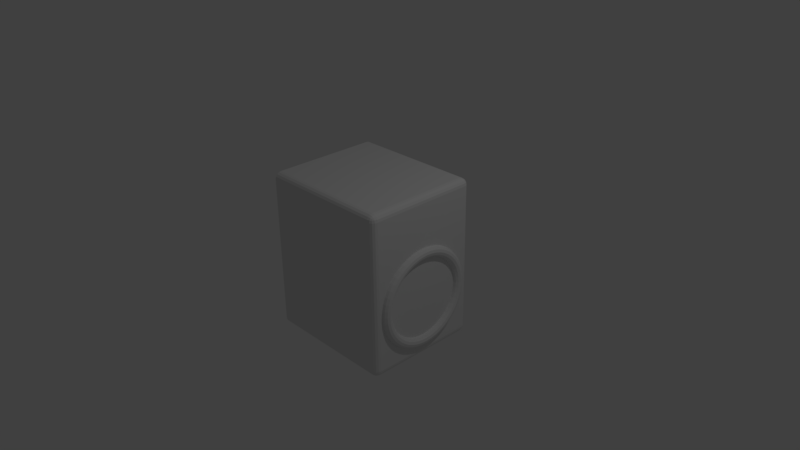 # Source: Speaker.blend  (saved by Blender 2.77.0; exported with 4.5.12 LTS)
import bpy
from mathutils import Matrix  # noqa: F401  (used for matrix-valued properties, if any)

bpy.ops.wm.read_factory_settings(use_empty=True)
scene = bpy.context.scene
scene.name = 'Scene'

# ---- collections
col_collection_1 = bpy.data.collections.new('Collection 1'); scene.collection.children.link(col_collection_1)

# ---- materials (node trees are filled in below, after node groups)
mat_material = bpy.data.materials.new('Material')
mat_material.alpha_threshold = 0.0
mat_material.use_transparent_shadow = False
mat_material.roughness = 0.5
mat_material.line_color = (0.0, 0.0, 0.0, 1.0)

# ---- material node trees

# ---- world
world_world = bpy.data.worlds.new('World'); scene.world = world_world
world_world.color = (0.05088, 0.05088, 0.05088)
world_world.use_sun_shadow = False
world_world.sun_shadow_jitter_overblur = 0.0
world_world.cycles.sampling_method = 'MANUAL'

# ---- cameras
cam_camera = bpy.data.cameras.new('Camera')
cam_camera.clip_end = 100.0
cam_camera.lens = 35.0
cam_camera.sensor_width = 32.0
cam_camera.sensor_height = 18.0
cam_camera.ortho_scale = 7.314
cam_camera.dof.focus_distance = 0.0
cam_camera.dof.aperture_fstop = 128.0

# ---- lights
light_lamp = bpy.data.lights.new('Lamp', 'POINT')
light_lamp.transmission_factor = 0.0
light_lamp.cutoff_distance = 30.0
light_lamp.energy = 100.0
light_lamp.shadow_buffer_clip_start = 1.001
light_lamp.shadow_soft_size = 0.1
light_lamp.shadow_maximum_resolution = 0.006
light_lamp.use_absolute_resolution = True

# ---- meshes
me_cube = bpy.data.meshes.new('Cube')
me_cube.from_pydata([(0.8577, 0.0, 0.481), (0.8777, 0.0, 0.4864), (0.8923, 0.0, 0.501), (0.8977, 0.0, 0.521), (0.8923, 0.0, 0.541), (0.8777, 0.0, 0.5557), (0.8577, 0.0, 0.561), (0.8377, 0.0, 0.5557), (0.823, 0.0, 0.541), (0.8177, 0.0, 0.521), (0.823, 0.0, 0.501), (0.8377, 0.0, 0.4864), (0.8577, 0.03002, 0.483), (0.8777, 0.02932, 0.4883), (0.8923, 0.02741, 0.5028), (0.8977, 0.0248, 0.5227), (0.8923, 0.02219, 0.5425), (0.8777, 0.02028, 0.557), (0.8577, 0.01958, 0.5623), (0.8377, 0.02028, 0.557), (0.823, 0.02219, 0.5425), (0.8177, 0.0248, 0.5227), (0.823, 0.02741, 0.5028), (0.8377, 0.02932, 0.4883), (0.8577, 0.05953, 0.4889), (0.8777, 0.05814, 0.4941), (0.8923, 0.05435, 0.5082), (0.8977, 0.04918, 0.5275), (0.8923, 0.044, 0.5468), (0.8777, 0.04021, 0.561), (0.8577, 0.03882, 0.5662), (0.8377, 0.04021, 0.561), (0.823, 0.044, 0.5468), (0.8177, 0.04918, 0.5275), (0.823, 0.05435, 0.5082), (0.8377, 0.05814, 0.4941), (0.8577, 0.08802, 0.4986), (0.8777, 0.08597, 0.5035), (0.8923, 0.08036, 0.517), (0.8977, 0.07271, 0.5355), (0.8923, 0.06506, 0.554), (0.8777, 0.05945, 0.5675), (0.8577, 0.0574, 0.5725), (0.8377, 0.05945, 0.5675), (0.823, 0.06506, 0.554), (0.8177, 0.07271, 0.5355), (0.823, 0.08036, 0.517), (0.8377, 0.08597, 0.5035), (0.8577, 0.115, 0.5119), (0.8777, 0.1123, 0.5165), (0.8923, 0.105, 0.5292), (0.8977, 0.095, 0.5465), (0.8923, 0.085, 0.5638), (0.8777, 0.07768, 0.5765), (0.8577, 0.075, 0.5811), (0.8377, 0.07768, 0.5765), (0.823, 0.085, 0.5638), (0.8177, 0.095, 0.5465), (0.823, 0.105, 0.5292), (0.8377, 0.1123, 0.5165), (0.8577, 0.14, 0.5286), (0.8777, 0.1368, 0.5328), (0.8923, 0.1278, 0.5444), (0.8977, 0.1157, 0.5603), (0.8923, 0.1035, 0.5762), (0.8777, 0.09458, 0.5878), (0.8577, 0.09131, 0.592), (0.8377, 0.09458, 0.5878), (0.823, 0.1035, 0.5762), (0.8177, 0.1157, 0.5603), (0.823, 0.1278, 0.5444), (0.8377, 0.1368, 0.5328), (0.8577, 0.1626, 0.5484), (0.8777, 0.1588, 0.5522), (0.8923, 0.1485, 0.5626), (0.8977, 0.1344, 0.5767), (0.8923, 0.1202, 0.5908), (0.8777, 0.1099, 0.6012), (0.8577, 0.1061, 0.605), (0.8377, 0.1099, 0.6012), (0.823, 0.1202, 0.5908), (0.8177, 0.1344, 0.5767), (0.823, 0.1485, 0.5626), (0.8377, 0.1588, 0.5522), (0.8577, 0.1825, 0.571), (0.8777, 0.1782, 0.5743), (0.8923, 0.1666, 0.5832), (0.8977, 0.1507, 0.5954), (0.8923, 0.1349, 0.6076), (0.8777, 0.1233, 0.6165), (0.8577, 0.119, 0.6197), (0.8377, 0.1233, 0.6165), (0.823, 0.1349, 0.6076), (0.8177, 0.1507, 0.5954), (0.823, 0.1666, 0.5832), (0.8377, 0.1782, 0.5743), (0.8577, 0.1992, 0.596), (0.8777, 0.1945, 0.5987), (0.8923, 0.1819, 0.606), (0.8977, 0.1645, 0.616), (0.8923, 0.1472, 0.626), (0.8777, 0.1345, 0.6334), (0.8577, 0.1299, 0.636), (0.8377, 0.1345, 0.6334), (0.823, 0.1472, 0.626), (0.8177, 0.1645, 0.616), (0.823, 0.1819, 0.606), (0.8377, 0.1945, 0.5987), (0.8577, 0.2125, 0.623), (0.8777, 0.2075, 0.6251), (0.8923, 0.194, 0.6307), (0.8977, 0.1755, 0.6383), (0.8923, 0.1571, 0.646), (0.8777, 0.1435, 0.6516), (0.8577, 0.1386, 0.6536), (0.8377, 0.1435, 0.6516), (0.823, 0.1571, 0.646), (0.8177, 0.1755, 0.6383), (0.823, 0.194, 0.6307), (0.8377, 0.2075, 0.6251), (0.8577, 0.2222, 0.6515), (0.8777, 0.217, 0.6529), (0.8923, 0.2028, 0.6567), (0.8977, 0.1835, 0.6619), (0.8923, 0.1642, 0.667), (0.8777, 0.1501, 0.6708), (0.8577, 0.1449, 0.6722), (0.8377, 0.1501, 0.6708), (0.823, 0.1642, 0.667), (0.8177, 0.1835, 0.6619), (0.823, 0.2028, 0.6567), (0.8377, 0.217, 0.6529), (0.8577, 0.228, 0.681), (0.8777, 0.2227, 0.6817), (0.8923, 0.2082, 0.6836), (0.8977, 0.1884, 0.6862), (0.8923, 0.1685, 0.6889), (0.8777, 0.154, 0.6908), (0.8577, 0.1487, 0.6915), (0.8377, 0.154, 0.6908), (0.823, 0.1685, 0.6889), (0.8177, 0.1884, 0.6862), (0.823, 0.2082, 0.6836), (0.8377, 0.2227, 0.6817), (0.8577, 0.23, 0.711), (0.8777, 0.2246, 0.711), (0.8923, 0.21, 0.711), (0.8977, 0.19, 0.711), (0.8923, 0.17, 0.711), (0.8777, 0.1554, 0.711), (0.8577, 0.15, 0.711), (0.8377, 0.1554, 0.711), (0.823, 0.17, 0.711), (0.8177, 0.19, 0.711), (0.823, 0.21, 0.711), (0.8377, 0.2246, 0.711), (0.8577, 0.228, 0.7411), (0.8777, 0.2227, 0.7404), (0.8923, 0.2082, 0.7385), (0.8977, 0.1884, 0.7358), (0.8923, 0.1685, 0.7332), (0.8777, 0.154, 0.7313), (0.8577, 0.1487, 0.7306), (0.8377, 0.154, 0.7313), (0.823, 0.1685, 0.7332), (0.8177, 0.1884, 0.7358), (0.823, 0.2082, 0.7385), (0.8377, 0.2227, 0.7404), (0.8577, 0.2222, 0.7706), (0.8777, 0.217, 0.7692), (0.8923, 0.2028, 0.7654), (0.8977, 0.1835, 0.7602), (0.8923, 0.1642, 0.755), (0.8777, 0.1501, 0.7513), (0.8577, 0.1449, 0.7499), (0.8377, 0.1501, 0.7513), (0.823, 0.1642, 0.755), (0.8177, 0.1835, 0.7602), (0.823, 0.2028, 0.7654), (0.8377, 0.217, 0.7692), (0.8577, 0.2125, 0.7991), (0.8777, 0.2075, 0.797), (0.8923, 0.194, 0.7914), (0.8977, 0.1755, 0.7838), (0.8923, 0.1571, 0.7761), (0.8777, 0.1435, 0.7705), (0.8577, 0.1386, 0.7684), (0.8377, 0.1435, 0.7705), (0.823, 0.1571, 0.7761), (0.8177, 0.1755, 0.7838), (0.823, 0.194, 0.7914), (0.8377, 0.2075, 0.797), (0.8577, 0.1992, 0.826), (0.8777, 0.1945, 0.8234), (0.8923, 0.1819, 0.816), (0.8977, 0.1645, 0.806), (0.8923, 0.1472, 0.796), (0.8777, 0.1345, 0.7887), (0.8577, 0.1299, 0.786), (0.8377, 0.1345, 0.7887), (0.823, 0.1472, 0.796), (0.8177, 0.1645, 0.806), (0.823, 0.1819, 0.816), (0.8377, 0.1945, 0.8234), (0.8577, 0.1825, 0.8511), (0.8777, 0.1782, 0.8478), (0.8923, 0.1666, 0.8389), (0.8977, 0.1507, 0.8267), (0.8923, 0.1349, 0.8145), (0.8777, 0.1233, 0.8056), (0.8577, 0.119, 0.8024), (0.8377, 0.1233, 0.8056), (0.823, 0.1349, 0.8145), (0.8177, 0.1507, 0.8267), (0.823, 0.1666, 0.8389), (0.8377, 0.1782, 0.8478), (0.8577, 0.1626, 0.8737), (0.8777, 0.1588, 0.8699), (0.8923, 0.1485, 0.8595), (0.8977, 0.1344, 0.8454), (0.8923, 0.1202, 0.8313), (0.8777, 0.1099, 0.8209), (0.8577, 0.1061, 0.8171), (0.8377, 0.1099, 0.8209), (0.823, 0.1202, 0.8313), (0.8177, 0.1344, 0.8454), (0.823, 0.1485, 0.8595), (0.8377, 0.1588, 0.8699), (0.8577, 0.14, 0.8935), (0.8777, 0.1368, 0.8893), (0.8923, 0.1278, 0.8776), (0.8977, 0.1157, 0.8618), (0.8923, 0.1035, 0.8459), (0.8777, 0.09458, 0.8343), (0.8577, 0.09131, 0.83), (0.8377, 0.09458, 0.8343), (0.823, 0.1035, 0.8459), (0.8177, 0.1157, 0.8618), (0.823, 0.1278, 0.8776), (0.8377, 0.1368, 0.8893), (0.8577, 0.115, 0.9102), (0.8777, 0.1123, 0.9056), (0.8923, 0.105, 0.8929), (0.8977, 0.095, 0.8756), (0.8923, 0.085, 0.8583), (0.8777, 0.07768, 0.8456), (0.8577, 0.075, 0.8409), (0.8377, 0.07768, 0.8456), (0.823, 0.085, 0.8583), (0.8177, 0.095, 0.8756), (0.823, 0.105, 0.8929), (0.8377, 0.1123, 0.9056), (0.8577, 0.08802, 0.9235), (0.8777, 0.08597, 0.9186), (0.8923, 0.08036, 0.9051), (0.8977, 0.07271, 0.8866), (0.8923, 0.06506, 0.8681), (0.8777, 0.05945, 0.8546), (0.8577, 0.0574, 0.8496), (0.8377, 0.05945, 0.8546), (0.823, 0.06506, 0.8681), (0.8177, 0.07271, 0.8866), (0.823, 0.08036, 0.9051), (0.8377, 0.08597, 0.9186), (0.8577, 0.05953, 0.9332), (0.8777, 0.05814, 0.928), (0.8923, 0.05435, 0.9139), (0.8977, 0.04918, 0.8946), (0.8923, 0.044, 0.8753), (0.8777, 0.04021, 0.8611), (0.8577, 0.03882, 0.8559), (0.8377, 0.04021, 0.8611), (0.823, 0.044, 0.8753), (0.8177, 0.04918, 0.8946), (0.823, 0.05435, 0.9139), (0.8377, 0.05814, 0.928), (0.8577, 0.03002, 0.9391), (0.8777, 0.02932, 0.9338), (0.8923, 0.02741, 0.9192), (0.8977, 0.0248, 0.8994), (0.8923, 0.02219, 0.8796), (0.8777, 0.02028, 0.8651), (0.8577, 0.01958, 0.8598), (0.8377, 0.02028, 0.8651), (0.823, 0.02219, 0.8796), (0.8177, 0.0248, 0.8994), (0.823, 0.02741, 0.9192), (0.8377, 0.02932, 0.9338), (0.8577, 2.011e-08, 0.941), (0.8777, 1.964e-08, 0.9357), (0.8923, 1.836e-08, 0.921), (0.8977, 1.661e-08, 0.901), (0.8923, 1.486e-08, 0.881), (0.8777, 1.358e-08, 0.8664), (0.8577, 1.311e-08, 0.861), (0.8377, 1.358e-08, 0.8664), (0.823, 1.486e-08, 0.881), (0.8177, 1.661e-08, 0.901), (0.823, 1.836e-08, 0.921), (0.8377, 1.964e-08, 0.9357), (0.8577, -0.03002, 0.9391), (0.8777, -0.02932, 0.9338), (0.8923, -0.02741, 0.9192), (0.8977, -0.0248, 0.8994), (0.8923, -0.02219, 0.8796), (0.8777, -0.02028, 0.8651), (0.8577, -0.01958, 0.8598), (0.8377, -0.02028, 0.8651), (0.823, -0.02219, 0.8796), (0.8177, -0.0248, 0.8994), (0.823, -0.02741, 0.9192), (0.8377, -0.02932, 0.9338), (0.8577, -0.05953, 0.9332), (0.8777, -0.05814, 0.928), (0.8923, -0.05435, 0.9139), (0.8977, -0.04918, 0.8946), (0.8923, -0.044, 0.8753), (0.8777, -0.04021, 0.8611), (0.8577, -0.03882, 0.8559), (0.8377, -0.04021, 0.8611), (0.823, -0.044, 0.8753), (0.8177, -0.04918, 0.8946), (0.823, -0.05435, 0.9139), (0.8377, -0.05814, 0.928), (0.8577, -0.08802, 0.9235), (0.8777, -0.08597, 0.9186), (0.8923, -0.08036, 0.9051), (0.8977, -0.07271, 0.8866), (0.8923, -0.06506, 0.8681), (0.8777, -0.05945, 0.8546), (0.8577, -0.0574, 0.8496), (0.8377, -0.05945, 0.8546), (0.823, -0.06506, 0.8681), (0.8177, -0.07271, 0.8866), (0.823, -0.08036, 0.9051), (0.8377, -0.08597, 0.9186), (0.8577, -0.115, 0.9102), (0.8777, -0.1123, 0.9056), (0.8923, -0.105, 0.8929), (0.8977, -0.095, 0.8756), (0.8923, -0.085, 0.8583), (0.8777, -0.07768, 0.8456), (0.8577, -0.075, 0.8409), (0.8377, -0.07768, 0.8456), (0.823, -0.085, 0.8583), (0.8177, -0.095, 0.8756), (0.823, -0.105, 0.8929), (0.8377, -0.1123, 0.9056), (0.8577, -0.14, 0.8935), (0.8777, -0.1368, 0.8893), (0.8923, -0.1278, 0.8776), (0.8977, -0.1157, 0.8618), (0.8923, -0.1035, 0.8459), (0.8777, -0.09458, 0.8343), (0.8577, -0.09131, 0.83), (0.8377, -0.09458, 0.8343), (0.823, -0.1035, 0.8459), (0.8177, -0.1157, 0.8618), (0.823, -0.1278, 0.8776), (0.8377, -0.1368, 0.8893), (0.8577, -0.1626, 0.8737), (0.8777, -0.1588, 0.8699), (0.8923, -0.1485, 0.8595), (0.8977, -0.1344, 0.8454), (0.8923, -0.1202, 0.8313), (0.8777, -0.1099, 0.8209), (0.8577, -0.1061, 0.8171), (0.8377, -0.1099, 0.8209), (0.823, -0.1202, 0.8313), (0.8177, -0.1344, 0.8454), (0.823, -0.1485, 0.8595), (0.8377, -0.1588, 0.8699), (0.8577, -0.1825, 0.8511), (0.8777, -0.1782, 0.8478), (0.8923, -0.1666, 0.8389), (0.8977, -0.1507, 0.8267), (0.8923, -0.1349, 0.8145), (0.8777, -0.1233, 0.8056), (0.8577, -0.119, 0.8024), (0.8377, -0.1233, 0.8056), (0.823, -0.1349, 0.8145), (0.8177, -0.1507, 0.8267), (0.823, -0.1666, 0.8389), (0.8377, -0.1782, 0.8478), (0.8577, -0.1992, 0.826), (0.8777, -0.1945, 0.8234), (0.8923, -0.1819, 0.816), (0.8977, -0.1645, 0.806), (0.8923, -0.1472, 0.796), (0.8777, -0.1345, 0.7887), (0.8577, -0.1299, 0.786), (0.8377, -0.1345, 0.7887), (0.823, -0.1472, 0.796), (0.8177, -0.1645, 0.806), (0.823, -0.1819, 0.816), (0.8377, -0.1945, 0.8234), (0.8577, -0.2125, 0.7991), (0.8777, -0.2075, 0.797), (0.8923, -0.194, 0.7914), (0.8977, -0.1755, 0.7838), (0.8923, -0.1571, 0.7761), (0.8777, -0.1435, 0.7705), (0.8577, -0.1386, 0.7684), (0.8377, -0.1435, 0.7705), (0.823, -0.1571, 0.7761), (0.8177, -0.1755, 0.7838), (0.823, -0.194, 0.7914), (0.8377, -0.2075, 0.797), (0.8577, -0.2222, 0.7706), (0.8777, -0.217, 0.7692), (0.8923, -0.2028, 0.7654), (0.8977, -0.1835, 0.7602), (0.8923, -0.1642, 0.755), (0.8777, -0.1501, 0.7513), (0.8577, -0.1449, 0.7499), (0.8377, -0.1501, 0.7513), (0.823, -0.1642, 0.755), (0.8177, -0.1835, 0.7602), (0.823, -0.2028, 0.7654), (0.8377, -0.217, 0.7692), (0.8577, -0.228, 0.7411), (0.8777, -0.2227, 0.7404), (0.8923, -0.2082, 0.7385), (0.8977, -0.1884, 0.7358), (0.8923, -0.1685, 0.7332), (0.8777, -0.154, 0.7313), (0.8577, -0.1487, 0.7306), (0.8377, -0.154, 0.7313), (0.823, -0.1685, 0.7332), (0.8177, -0.1884, 0.7358), (0.823, -0.2082, 0.7385), (0.8377, -0.2227, 0.7404), (0.8577, -0.23, 0.711), (0.8777, -0.2246, 0.711), (0.8923, -0.21, 0.711), (0.8977, -0.19, 0.711), (0.8923, -0.17, 0.711), (0.8777, -0.1554, 0.711), (0.8577, -0.15, 0.711), (0.8377, -0.1554, 0.711), (0.823, -0.17, 0.711), (0.8177, -0.19, 0.711), (0.823, -0.21, 0.711), (0.8377, -0.2246, 0.711), (0.8577, -0.228, 0.681), (0.8777, -0.2227, 0.6817), (0.8923, -0.2082, 0.6836), (0.8977, -0.1884, 0.6862), (0.8923, -0.1685, 0.6889), (0.8777, -0.154, 0.6908), (0.8577, -0.1487, 0.6915), (0.8377, -0.154, 0.6908), (0.823, -0.1685, 0.6889), (0.8177, -0.1884, 0.6862), (0.823, -0.2082, 0.6836), (0.8377, -0.2227, 0.6817), (0.8577, -0.2222, 0.6515), (0.8777, -0.217, 0.6529), (0.8923, -0.2028, 0.6567), (0.8977, -0.1835, 0.6619), (0.8923, -0.1642, 0.667), (0.8777, -0.1501, 0.6708), (0.8577, -0.1449, 0.6722), (0.8377, -0.1501, 0.6708), (0.823, -0.1642, 0.667), (0.8177, -0.1835, 0.6619), (0.823, -0.2028, 0.6567), (0.8377, -0.217, 0.6529), (0.8577, -0.2125, 0.623), (0.8777, -0.2075, 0.6251), (0.8923, -0.194, 0.6307), (0.8977, -0.1755, 0.6383), (0.8923, -0.1571, 0.646), (0.8777, -0.1435, 0.6516), (0.8577, -0.1386, 0.6536), (0.8377, -0.1435, 0.6516), (0.823, -0.1571, 0.646), (0.8177, -0.1755, 0.6383), (0.823, -0.194, 0.6307), (0.8377, -0.2075, 0.6251), (0.8577, -0.1992, 0.596), (0.8777, -0.1945, 0.5987), (0.8923, -0.1819, 0.606), (0.8977, -0.1645, 0.616), (0.8923, -0.1472, 0.626), (0.8777, -0.1345, 0.6334), (0.8577, -0.1299, 0.636), (0.8377, -0.1345, 0.6334), (0.823, -0.1472, 0.626), (0.8177, -0.1645, 0.616), (0.823, -0.1819, 0.606), (0.8377, -0.1945, 0.5987), (0.8577, -0.1825, 0.571), (0.8777, -0.1782, 0.5743), (0.8923, -0.1666, 0.5832), (0.8977, -0.1507, 0.5954), (0.8923, -0.1349, 0.6076), (0.8777, -0.1233, 0.6165), (0.8577, -0.119, 0.6197), (0.8377, -0.1233, 0.6165), (0.823, -0.1349, 0.6076), (0.8177, -0.1507, 0.5954), (0.823, -0.1666, 0.5832), (0.8377, -0.1782, 0.5743), (0.8577, -0.1626, 0.5484), (0.8777, -0.1588, 0.5522), (0.8923, -0.1485, 0.5626), (0.8977, -0.1344, 0.5767), (0.8923, -0.1202, 0.5908), (0.8777, -0.1099, 0.6012), (0.8577, -0.1061, 0.605), (0.8377, -0.1099, 0.6012), (0.823, -0.1202, 0.5908), (0.8177, -0.1344, 0.5767), (0.823, -0.1485, 0.5626), (0.8377, -0.1588, 0.5522), (0.8577, -0.14, 0.5286), (0.8777, -0.1368, 0.5328), (0.8923, -0.1278, 0.5444), (0.8977, -0.1157, 0.5603), (0.8923, -0.1035, 0.5762), (0.8777, -0.09458, 0.5878), (0.8577, -0.09131, 0.592), (0.8377, -0.09458, 0.5878), (0.823, -0.1035, 0.5762), (0.8177, -0.1157, 0.5603), (0.823, -0.1278, 0.5444), (0.8377, -0.1368, 0.5328), (0.8577, -0.115, 0.5119), (0.8777, -0.1123, 0.5165), (0.8923, -0.105, 0.5292), (0.8977, -0.095, 0.5465), (0.8923, -0.085, 0.5638), (0.8777, -0.07768, 0.5765), (0.8577, -0.075, 0.5811), (0.8377, -0.07768, 0.5765), (0.823, -0.085, 0.5638), (0.8177, -0.095, 0.5465), (0.823, -0.105, 0.5292), (0.8377, -0.1123, 0.5165), (0.8577, -0.08802, 0.4986), (0.8777, -0.08597, 0.5035), (0.8923, -0.08036, 0.517), (0.8977, -0.07271, 0.5355), (0.8923, -0.06506, 0.554), (0.8777, -0.05945, 0.5675), (0.8577, -0.0574, 0.5725), (0.8377, -0.05945, 0.5675), (0.823, -0.06506, 0.554), (0.8177, -0.07271, 0.5355), (0.823, -0.08036, 0.517), (0.8377, -0.08597, 0.5035), (0.8577, -0.05953, 0.4889), (0.8777, -0.05814, 0.4941), (0.8923, -0.05435, 0.5082), (0.8977, -0.04918, 0.5275), (0.8923, -0.044, 0.5468), (0.8777, -0.04021, 0.561), (0.8577, -0.03882, 0.5662), (0.8377, -0.04021, 0.561), (0.823, -0.044, 0.5468), (0.8177, -0.04918, 0.5275), (0.823, -0.05435, 0.5082), (0.8377, -0.05814, 0.4941), (0.8577, -0.03002, 0.483), (0.8777, -0.02932, 0.4883), (0.8923, -0.02741, 0.5028), (0.8977, -0.0248, 0.5227), (0.8923, -0.02219, 0.5425), (0.8777, -0.02028, 0.557), (0.8577, -0.01958, 0.5623), (0.8377, -0.02028, 0.557), (0.823, -0.02219, 0.5425), (0.8177, -0.0248, 0.5227), (0.823, -0.02741, 0.5028), (0.8377, -0.02932, 0.4883), (0.9, 0.0, -0.9346), (0.935, 0.0, -0.9252), (0.9606, 0.0, -0.8996), (0.97, 0.0, -0.8646), (0.9606, 0.0, -0.8296), (0.935, 0.0, -0.804), (0.9, 0.0, -0.7946), (0.865, 0.0, -0.804), (0.8394, 0.0, -0.8296), (0.83, 0.0, -0.8646), (0.8394, 0.0, -0.8996), (0.865, 0.0, -0.9252), (0.9, 0.08876, -0.9288), (0.935, 0.08753, -0.9195), (0.9606, 0.08419, -0.8941), (0.97, 0.07962, -0.8594), (0.9606, 0.07505, -0.8247), (0.935, 0.07171, -0.7993), (0.9, 0.07048, -0.79), (0.865, 0.07171, -0.7993), (0.8394, 0.07505, -0.8247), (0.83, 0.07962, -0.8594), (0.8394, 0.08419, -0.8941), (0.865, 0.08753, -0.9195), (0.9, 0.176, -0.9114), (0.935, 0.1736, -0.9024), (0.9606, 0.1669, -0.8776), (0.97, 0.1579, -0.8438), (0.9606, 0.1488, -0.81), (0.935, 0.1422, -0.7853), (0.9, 0.1398, -0.7762), (0.865, 0.1422, -0.7853), (0.8394, 0.1488, -0.81), (0.83, 0.1579, -0.8438), (0.8394, 0.1669, -0.8776), (0.865, 0.1736, -0.9024), (0.9, 0.2602, -0.8829), (0.935, 0.2566, -0.8742), (0.9606, 0.2468, -0.8505), (0.97, 0.2334, -0.8182), (0.9606, 0.22, -0.7858), (0.935, 0.2102, -0.7622), (0.9, 0.2066, -0.7535), (0.865, 0.2102, -0.7622), (0.8394, 0.22, -0.7858), (0.83, 0.2334, -0.8182), (0.8394, 0.2468, -0.8505), (0.865, 0.2566, -0.8742), (0.9, 0.34, -0.8435), (0.935, 0.3353, -0.8354), (0.9606, 0.3225, -0.8132), (0.97, 0.305, -0.7829), (0.9606, 0.2875, -0.7526), (0.935, 0.2747, -0.7304), (0.9, 0.27, -0.7223), (0.865, 0.2747, -0.7304), (0.8394, 0.2875, -0.7526), (0.83, 0.305, -0.7829), (0.8394, 0.3225, -0.8132), (0.865, 0.3353, -0.8354), (0.9, 0.414, -0.7941), (0.935, 0.4082, -0.7867), (0.9606, 0.3927, -0.7663), (0.97, 0.3713, -0.7386), (0.9606, 0.35, -0.7108), (0.935, 0.3344, -0.6905), (0.9, 0.3287, -0.683), (0.865, 0.3344, -0.6905), (0.8394, 0.35, -0.7108), (0.83, 0.3713, -0.7386), (0.8394, 0.3927, -0.7663), (0.865, 0.4082, -0.7867), (0.9, 0.4808, -0.7355), (0.935, 0.4742, -0.7288), (0.9606, 0.4561, -0.7107), (0.97, 0.4313, -0.686), (0.9606, 0.4066, -0.6612), (0.935, 0.3885, -0.6431), (0.9, 0.3818, -0.6365), (0.865, 0.3885, -0.6431), (0.8394, 0.4066, -0.6612), (0.83, 0.4313, -0.686), (0.8394, 0.4561, -0.7107), (0.865, 0.4742, -0.7288), (0.9, 0.5395, -0.6686), (0.935, 0.532, -0.6629), (0.9606, 0.5117, -0.6473), (0.97, 0.4839, -0.626), (0.9606, 0.4562, -0.6047), (0.935, 0.4359, -0.5891), (0.9, 0.4284, -0.5833), (0.865, 0.4359, -0.5891), (0.8394, 0.4562, -0.6047), (0.83, 0.4839, -0.626), (0.8394, 0.5117, -0.6473), (0.865, 0.532, -0.6629), (0.9, 0.5889, -0.5946), (0.935, 0.5808, -0.5899), (0.9606, 0.5586, -0.5771), (0.97, 0.5283, -0.5596), (0.9606, 0.498, -0.5421), (0.935, 0.4758, -0.5293), (0.9, 0.4677, -0.5246), (0.865, 0.4758, -0.5293), (0.8394, 0.498, -0.5421), (0.83, 0.5283, -0.5596), (0.8394, 0.5586, -0.5771), (0.865, 0.5808, -0.5899), (0.9, 0.6282, -0.5148), (0.935, 0.6196, -0.5113), (0.9606, 0.5959, -0.5014), (0.97, 0.5636, -0.4881), (0.9606, 0.5312, -0.4747), (0.935, 0.5076, -0.4649), (0.9, 0.4989, -0.4613), (0.865, 0.5076, -0.4649), (0.8394, 0.5312, -0.4747), (0.83, 0.5636, -0.4881), (0.8394, 0.5959, -0.5014), (0.865, 0.6196, -0.5113), (0.9, 0.6568, -0.4306), (0.935, 0.6478, -0.4282), (0.9606, 0.623, -0.4216), (0.97, 0.5892, -0.4125), (0.9606, 0.5554, -0.4034), (0.935, 0.5307, -0.3968), (0.9, 0.5216, -0.3944), (0.865, 0.5307, -0.3968), (0.8394, 0.5554, -0.4034), (0.83, 0.5892, -0.4125), (0.8394, 0.623, -0.4216), (0.865, 0.6478, -0.4282), (0.9, 0.6742, -0.3434), (0.935, 0.6649, -0.3422), (0.9606, 0.6395, -0.3388), (0.97, 0.6048, -0.3342), (0.9606, 0.5701, -0.3297), (0.935, 0.5447, -0.3263), (0.9, 0.5354, -0.3251), (0.865, 0.5447, -0.3263), (0.8394, 0.5701, -0.3297), (0.83, 0.6048, -0.3342), (0.8394, 0.6395, -0.3388), (0.865, 0.6649, -0.3422), (0.9, 0.68, -0.2546), (0.935, 0.6706, -0.2546), (0.9606, 0.645, -0.2546), (0.97, 0.61, -0.2546), (0.9606, 0.575, -0.2546), (0.935, 0.5494, -0.2546), (0.9, 0.54, -0.2546), (0.865, 0.5494, -0.2546), (0.8394, 0.575, -0.2546), (0.83, 0.61, -0.2546), (0.8394, 0.645, -0.2546), (0.865, 0.6706, -0.2546), (0.9, 0.6742, -0.1659), (0.935, 0.6649, -0.1671), (0.9606, 0.6395, -0.1704), (0.97, 0.6048, -0.175), (0.9606, 0.5701, -0.1796), (0.935, 0.5447, -0.1829), (0.9, 0.5354, -0.1841), (0.865, 0.5447, -0.1829), (0.8394, 0.5701, -0.1796), (0.83, 0.6048, -0.175), (0.8394, 0.6395, -0.1704), (0.865, 0.6649, -0.1671), (0.9, 0.6568, -0.07862), (0.935, 0.6478, -0.08105), (0.9606, 0.623, -0.08768), (0.97, 0.5892, -0.09674), (0.9606, 0.5554, -0.1058), (0.935, 0.5307, -0.1124), (0.9, 0.5216, -0.1149), (0.865, 0.5307, -0.1124), (0.8394, 0.5554, -0.1058), (0.83, 0.5892, -0.09674), (0.8394, 0.623, -0.08768), (0.865, 0.6478, -0.08105), (0.9, 0.6282, 0.005607), (0.935, 0.6196, 0.002018), (0.9606, 0.5959, -0.007787), (0.97, 0.5636, -0.02118), (0.9606, 0.5312, -0.03457), (0.935, 0.5076, -0.04438), (0.9, 0.4989, -0.04797), (0.865, 0.5076, -0.04438), (0.8394, 0.5312, -0.03457), (0.83, 0.5636, -0.02118), (0.8394, 0.5959, -0.007787), (0.865, 0.6196, 0.002018), (0.9, 0.5889, 0.08538), (0.935, 0.5808, 0.08069), (0.9606, 0.5586, 0.06788), (0.97, 0.5283, 0.05038), (0.9606, 0.498, 0.03288), (0.935, 0.4758, 0.02007), (0.9, 0.4677, 0.01538), (0.865, 0.4758, 0.02007), (0.8394, 0.498, 0.03288), (0.83, 0.5283, 0.05038), (0.8394, 0.5586, 0.06788), (0.865, 0.5808, 0.08069), (0.9, 0.5395, 0.1593), (0.935, 0.532, 0.1536), (0.9606, 0.5117, 0.138), (0.97, 0.4839, 0.1167), (0.9606, 0.4562, 0.09542), (0.935, 0.4359, 0.07982), (0.9, 0.4284, 0.07411), (0.865, 0.4359, 0.07982), (0.8394, 0.4562, 0.09542), (0.83, 0.4839, 0.1167), (0.8394, 0.5117, 0.138), (0.865, 0.532, 0.1536), (0.9, 0.4808, 0.2262), (0.935, 0.4742, 0.2196), (0.9606, 0.4561, 0.2015), (0.97, 0.4313, 0.1767), (0.9606, 0.4066, 0.152), (0.935, 0.3885, 0.1339), (0.9, 0.3818, 0.1272), (0.865, 0.3885, 0.1339), (0.8394, 0.4066, 0.152), (0.83, 0.4313, 0.1767), (0.8394, 0.4561, 0.2015), (0.865, 0.4742, 0.2196), (0.9, 0.414, 0.2849), (0.935, 0.4082, 0.2774), (0.9606, 0.3927, 0.2571), (0.97, 0.3713, 0.2293), (0.9606, 0.35, 0.2016), (0.935, 0.3344, 0.1812), (0.9, 0.3287, 0.1738), (0.865, 0.3344, 0.1812), (0.8394, 0.35, 0.2016), (0.83, 0.3713, 0.2293), (0.8394, 0.3927, 0.2571), (0.865, 0.4082, 0.2774), (0.9, 0.34, 0.3343), (0.935, 0.3353, 0.3262), (0.9606, 0.3225, 0.304), (0.97, 0.305, 0.2737), (0.9606, 0.2875, 0.2433), (0.935, 0.2747, 0.2212), (0.9, 0.27, 0.213), (0.865, 0.2747, 0.2212), (0.8394, 0.2875, 0.2433), (0.83, 0.305, 0.2737), (0.8394, 0.3225, 0.304), (0.865, 0.3353, 0.3262), (0.9, 0.2602, 0.3736), (0.935, 0.2566, 0.365), (0.9606, 0.2468, 0.3413), (0.97, 0.2334, 0.3089), (0.9606, 0.22, 0.2766), (0.935, 0.2102, 0.2529), (0.9, 0.2066, 0.2443), (0.865, 0.2102, 0.2529), (0.8394, 0.22, 0.2766), (0.83, 0.2334, 0.3089), (0.8394, 0.2468, 0.3413), (0.865, 0.2566, 0.365), (0.9, 0.176, 0.4022), (0.935, 0.1736, 0.3932), (0.9606, 0.1669, 0.3684), (0.97, 0.1579, 0.3346), (0.9606, 0.1488, 0.3008), (0.935, 0.1422, 0.276), (0.9, 0.1398, 0.267), (0.865, 0.1422, 0.276), (0.8394, 0.1488, 0.3008), (0.83, 0.1579, 0.3346), (0.8394, 0.1669, 0.3684), (0.865, 0.1736, 0.3932), (0.9, 0.08876, 0.4196), (0.935, 0.08753, 0.4103), (0.9606, 0.08419, 0.3849), (0.97, 0.07962, 0.3502), (0.9606, 0.07505, 0.3155), (0.935, 0.07171, 0.2901), (0.9, 0.07048, 0.2808), (0.865, 0.07171, 0.2901), (0.8394, 0.07505, 0.3155), (0.83, 0.07962, 0.3502), (0.8394, 0.08419, 0.3849), (0.865, 0.08753, 0.4103), (0.9, 5.945e-08, 0.4254), (0.935, 5.863e-08, 0.416), (0.9606, 5.639e-08, 0.3904), (0.97, 5.333e-08, 0.3554), (0.9606, 5.027e-08, 0.3204), (0.935, 4.803e-08, 0.2948), (0.9, 4.721e-08, 0.2854), (0.865, 4.803e-08, 0.2948), (0.8394, 5.027e-08, 0.3204), (0.83, 5.333e-08, 0.3554), (0.8394, 5.639e-08, 0.3904), (0.865, 5.863e-08, 0.416), (0.9, -0.08876, 0.4196), (0.935, -0.08753, 0.4103), (0.9606, -0.08419, 0.3849), (0.97, -0.07962, 0.3502), (0.9606, -0.07505, 0.3155), (0.935, -0.07171, 0.2901), (0.9, -0.07048, 0.2808), (0.865, -0.07171, 0.2901), (0.8394, -0.07505, 0.3155), (0.83, -0.07962, 0.3502), (0.8394, -0.08419, 0.3849), (0.865, -0.08753, 0.4103), (0.9, -0.176, 0.4022), (0.935, -0.1736, 0.3932), (0.9606, -0.1669, 0.3684), (0.97, -0.1579, 0.3346), (0.9606, -0.1488, 0.3008), (0.935, -0.1422, 0.276), (0.9, -0.1398, 0.267), (0.865, -0.1422, 0.276), (0.8394, -0.1488, 0.3008), (0.83, -0.1579, 0.3346), (0.8394, -0.1669, 0.3684), (0.865, -0.1736, 0.3932), (0.9, -0.2602, 0.3736), (0.935, -0.2566, 0.365), (0.9606, -0.2468, 0.3413), (0.97, -0.2334, 0.3089), (0.9606, -0.22, 0.2766), (0.935, -0.2102, 0.2529), (0.9, -0.2066, 0.2443), (0.865, -0.2102, 0.2529), (0.8394, -0.22, 0.2766), (0.83, -0.2334, 0.3089), (0.8394, -0.2468, 0.3413), (0.865, -0.2566, 0.365), (0.9, -0.34, 0.3343), (0.935, -0.3353, 0.3262), (0.9606, -0.3225, 0.304), (0.97, -0.305, 0.2737), (0.9606, -0.2875, 0.2433), (0.935, -0.2747, 0.2212), (0.9, -0.27, 0.213), (0.865, -0.2747, 0.2212), (0.8394, -0.2875, 0.2433), (0.83, -0.305, 0.2737), (0.8394, -0.3225, 0.304), (0.865, -0.3353, 0.3262), (0.9, -0.414, 0.2849), (0.935, -0.4082, 0.2774), (0.9606, -0.3927, 0.2571), (0.97, -0.3713, 0.2293), (0.9606, -0.35, 0.2016), (0.935, -0.3344, 0.1812), (0.9, -0.3287, 0.1738), (0.865, -0.3344, 0.1812), (0.8394, -0.35, 0.2016), (0.83, -0.3713, 0.2293), (0.8394, -0.3927, 0.2571), (0.865, -0.4082, 0.2774), (0.9, -0.4808, 0.2262), (0.935, -0.4742, 0.2196), (0.9606, -0.4561, 0.2015), (0.97, -0.4313, 0.1767), (0.9606, -0.4066, 0.152), (0.935, -0.3885, 0.1339), (0.9, -0.3818, 0.1272), (0.865, -0.3885, 0.1339), (0.8394, -0.4066, 0.152), (0.83, -0.4313, 0.1767), (0.8394, -0.4561, 0.2015), (0.865, -0.4742, 0.2196), (0.9, -0.5395, 0.1593), (0.935, -0.532, 0.1536), (0.9606, -0.5117, 0.138), (0.97, -0.4839, 0.1167), (0.9606, -0.4562, 0.09542), (0.935, -0.4359, 0.07982), (0.9, -0.4284, 0.07411), (0.865, -0.4359, 0.07982), (0.8394, -0.4562, 0.09542), (0.83, -0.4839, 0.1167), (0.8394, -0.5117, 0.138), (0.865, -0.532, 0.1536), (0.9, -0.5889, 0.08538), (0.935, -0.5808, 0.08069), (0.9606, -0.5586, 0.06788), (0.97, -0.5283, 0.05038), (0.9606, -0.498, 0.03288), (0.935, -0.4758, 0.02007), (0.9, -0.4677, 0.01538), (0.865, -0.4758, 0.02007), (0.8394, -0.498, 0.03288), (0.83, -0.5283, 0.05038), (0.8394, -0.5586, 0.06788), (0.865, -0.5808, 0.08069), (0.9, -0.6282, 0.005607), (0.935, -0.6196, 0.002018), (0.9606, -0.5959, -0.007787), (0.97, -0.5636, -0.02118), (0.9606, -0.5312, -0.03457), (0.935, -0.5076, -0.04438), (0.9, -0.4989, -0.04797), (0.865, -0.5076, -0.04438), (0.8394, -0.5312, -0.03457), (0.83, -0.5636, -0.02118), (0.8394, -0.5959, -0.007787), (0.865, -0.6196, 0.002018), (0.9, -0.6568, -0.07862), (0.935, -0.6478, -0.08105), (0.9606, -0.623, -0.08768), (0.97, -0.5892, -0.09674), (0.9606, -0.5554, -0.1058), (0.935, -0.5307, -0.1124), (0.9, -0.5216, -0.1149), (0.865, -0.5307, -0.1124), (0.8394, -0.5554, -0.1058), (0.83, -0.5892, -0.09674), (0.8394, -0.623, -0.08768), (0.865, -0.6478, -0.08105), (0.9, -0.6742, -0.1659), (0.935, -0.6649, -0.1671), (0.9606, -0.6395, -0.1704), (0.97, -0.6048, -0.175), (0.9606, -0.5701, -0.1796), (0.935, -0.5447, -0.1829), (0.9, -0.5354, -0.1841), (0.865, -0.5447, -0.1829), (0.8394, -0.5701, -0.1796), (0.83, -0.6048, -0.175), (0.8394, -0.6395, -0.1704), (0.865, -0.6649, -0.1671), (0.9, -0.68, -0.2546), (0.935, -0.6706, -0.2546), (0.9606, -0.645, -0.2546), (0.97, -0.61, -0.2546), (0.9606, -0.575, -0.2546), (0.935, -0.5494, -0.2546), (0.9, -0.54, -0.2546), (0.865, -0.5494, -0.2546), (0.8394, -0.575, -0.2546), (0.83, -0.61, -0.2546), (0.8394, -0.645, -0.2546), (0.865, -0.6706, -0.2546), (0.9, -0.6742, -0.3434), (0.935, -0.6649, -0.3422), (0.9606, -0.6395, -0.3388), (0.97, -0.6048, -0.3342), (0.9606, -0.5701, -0.3297), (0.935, -0.5447, -0.3263), (0.9, -0.5354, -0.3251), (0.865, -0.5447, -0.3263), (0.8394, -0.5701, -0.3297), (0.83, -0.6048, -0.3342), (0.8394, -0.6395, -0.3388), (0.865, -0.6649, -0.3422), (0.9, -0.6568, -0.4306), (0.935, -0.6478, -0.4282), (0.9606, -0.623, -0.4216), (0.97, -0.5892, -0.4125), (0.9606, -0.5554, -0.4034), (0.935, -0.5307, -0.3968), (0.9, -0.5216, -0.3944), (0.865, -0.5307, -0.3968), (0.8394, -0.5554, -0.4034), (0.83, -0.5892, -0.4125), (0.8394, -0.623, -0.4216), (0.865, -0.6478, -0.4282), (0.9, -0.6282, -0.5148), (0.935, -0.6196, -0.5113), (0.9606, -0.5959, -0.5014), (0.97, -0.5636, -0.4881), (0.9606, -0.5312, -0.4747), (0.935, -0.5076, -0.4649), (0.9, -0.4989, -0.4613), (0.865, -0.5076, -0.4649), (0.8394, -0.5312, -0.4747), (0.83, -0.5636, -0.4881), (0.8394, -0.5959, -0.5014), (0.865, -0.6196, -0.5113), (0.9, -0.5889, -0.5946), (0.935, -0.5808, -0.5899), (0.9606, -0.5586, -0.5771), (0.97, -0.5283, -0.5596), (0.9606, -0.498, -0.5421), (0.935, -0.4758, -0.5293), (0.9, -0.4677, -0.5246), (0.865, -0.4758, -0.5293), (0.8394, -0.498, -0.5421), (0.83, -0.5283, -0.5596), (0.8394, -0.5586, -0.5771), (0.865, -0.5808, -0.5899), (0.9, -0.5395, -0.6686), (0.935, -0.532, -0.6629), (0.9606, -0.5117, -0.6473), (0.97, -0.4839, -0.626), (0.9606, -0.4562, -0.6047), (0.935, -0.4359, -0.5891), (0.9, -0.4284, -0.5833), (0.865, -0.4359, -0.5891), (0.8394, -0.4562, -0.6047), (0.83, -0.4839, -0.626), (0.8394, -0.5117, -0.6473), (0.865, -0.532, -0.6629), (0.9, -0.4808, -0.7354), (0.935, -0.4742, -0.7288), (0.9606, -0.4561, -0.7107), (0.97, -0.4313, -0.686), (0.9606, -0.4066, -0.6612), (0.935, -0.3885, -0.6431), (0.9, -0.3818, -0.6365), (0.865, -0.3885, -0.6431), (0.8394, -0.4066, -0.6612), (0.83, -0.4313, -0.686), (0.8394, -0.4561, -0.7107), (0.865, -0.4742, -0.7288), (0.9, -0.414, -0.7941), (0.935, -0.4082, -0.7867), (0.9606, -0.3927, -0.7663), (0.97, -0.3713, -0.7386), (0.9606, -0.35, -0.7108), (0.935, -0.3344, -0.6905), (0.9, -0.3287, -0.683), (0.865, -0.3344, -0.6905), (0.8394, -0.35, -0.7108), (0.83, -0.3713, -0.7386), (0.8394, -0.3927, -0.7663), (0.865, -0.4082, -0.7867), (0.9, -0.34, -0.8435), (0.935, -0.3353, -0.8354), (0.9606, -0.3225, -0.8132), (0.97, -0.305, -0.7829), (0.9606, -0.2875, -0.7526), (0.935, -0.2747, -0.7304), (0.9, -0.27, -0.7223), (0.865, -0.2747, -0.7304), (0.8394, -0.2875, -0.7526), (0.83, -0.305, -0.7829), (0.8394, -0.3225, -0.8132), (0.865, -0.3353, -0.8354), (0.9, -0.2602, -0.8829), (0.935, -0.2566, -0.8742), (0.9606, -0.2468, -0.8505), (0.97, -0.2334, -0.8182), (0.9606, -0.22, -0.7858), (0.935, -0.2102, -0.7622), (0.9, -0.2066, -0.7535), (0.865, -0.2102, -0.7622), (0.8394, -0.22, -0.7858), (0.83, -0.2334, -0.8182), (0.8394, -0.2468, -0.8505), (0.865, -0.2566, -0.8742), (0.9, -0.176, -0.9114), (0.935, -0.1736, -0.9024), (0.9606, -0.1669, -0.8776), (0.97, -0.1579, -0.8438), (0.9606, -0.1488, -0.81), (0.935, -0.1422, -0.7853), (0.9, -0.1398, -0.7762), (0.865, -0.1422, -0.7853), (0.8394, -0.1488, -0.81), (0.83, -0.1579, -0.8438), (0.8394, -0.1669, -0.8776), (0.865, -0.1736, -0.9024), (0.9, -0.08876, -0.9288), (0.935, -0.08753, -0.9195), (0.9606, -0.08419, -0.8941), (0.97, -0.07962, -0.8594), (0.9606, -0.07505, -0.8247), (0.935, -0.07171, -0.7993), (0.9, -0.07048, -0.79), (0.865, -0.07171, -0.7993), (0.8394, -0.07505, -0.8247), (0.83, -0.07962, -0.8594), (0.8394, -0.08419, -0.8941), (0.865, -0.08753, -0.9195), (0.9, 0.712, -1.012), (0.812, 0.712, -1.1), (0.812, 0.8, -1.012), (0.8933, 0.712, -1.046), (0.8742, 0.712, -1.074), (0.8933, 0.7457, -1.012), (0.8852, 0.7465, -1.047), (0.8697, 0.7448, -1.07), (0.8628, 0.7628, -1.063), (0.812, 0.7457, -1.093), (0.812, 0.7742, -1.074), (0.8457, 0.712, -1.093), (0.8465, 0.7465, -1.085), (0.8448, 0.7697, -1.07), (0.8457, 0.7933, -1.012), (0.8742, 0.7742, -1.012), (0.812, 0.7933, -1.046), (0.8465, 0.7852, -1.047), (0.8697, 0.7697, -1.045), (0.9, -0.712, -1.012), (0.812, -0.8, -1.012), (0.812, -0.712, -1.1), (0.8933, -0.7457, -1.012), (0.8742, -0.7742, -1.012), (0.8933, -0.712, -1.046), (0.8852, -0.7465, -1.047), (0.8697, -0.7697, -1.045), (0.8628, -0.7628, -1.063), (0.812, -0.7933, -1.046), (0.812, -0.7742, -1.074), (0.8457, -0.7933, -1.012), (0.8465, -0.7852, -1.047), (0.8448, -0.7697, -1.07), (0.8457, -0.712, -1.093), (0.8742, -0.712, -1.074), (0.812, -0.7457, -1.093), (0.8465, -0.7465, -1.085), (0.8697, -0.7448, -1.07), (-0.9, -0.712, -1.1), (-0.9, -0.8, -1.012), (-0.9, -0.7457, -1.093), (-0.9, -0.7742, -1.074), (-0.9, -0.7933, -1.046), (-0.9, 0.8, -1.012), (-0.9, 0.712, -1.1), (-0.9, 0.7933, -1.046), (-0.9, 0.7742, -1.074), (-0.9, 0.7457, -1.093), (0.812, 0.8, 1.012), (0.812, 0.712, 1.1), (0.9, 0.712, 1.012), (0.812, 0.7933, 1.046), (0.812, 0.7742, 1.074), (0.8457, 0.7933, 1.012), (0.8465, 0.7852, 1.047), (0.8448, 0.7697, 1.07), (0.8628, 0.7628, 1.063), (0.8457, 0.712, 1.093), (0.8742, 0.712, 1.074), (0.812, 0.7457, 1.093), (0.8465, 0.7465, 1.085), (0.8697, 0.7448, 1.07), (0.8933, 0.7457, 1.012), (0.8742, 0.7742, 1.012), (0.8933, 0.712, 1.046), (0.8852, 0.7465, 1.047), (0.8697, 0.7697, 1.045), (0.812, -0.8, 1.012), (0.9, -0.712, 1.012), (0.812, -0.712, 1.1), (0.8457, -0.7933, 1.012), (0.8742, -0.7742, 1.012), (0.812, -0.7933, 1.046), (0.8465, -0.7852, 1.047), (0.8697, -0.7697, 1.045), (0.8628, -0.7628, 1.063), (0.8933, -0.712, 1.046), (0.8742, -0.712, 1.074), (0.8933, -0.7457, 1.012), (0.8852, -0.7465, 1.047), (0.8697, -0.7448, 1.07), (0.812, -0.7457, 1.093), (0.812, -0.7742, 1.074), (0.8457, -0.712, 1.093), (0.8465, -0.7465, 1.085), (0.8448, -0.7697, 1.07), (-0.9, -0.8, 1.012), (-0.9, -0.712, 1.1), (-0.9, -0.7933, 1.046), (-0.9, -0.7742, 1.074), (-0.9, -0.7457, 1.093), (-0.9, 0.712, 1.1), (-0.9, 0.8, 1.012), (-0.9, 0.7457, 1.093), (-0.9, 0.7742, 1.074), (-0.9, 0.7933, 1.046)], [], [(0, 12, 13, 1), (1, 13, 14, 2), (2, 14, 15, 3), (3, 15, 16, 4), (4, 16, 17, 5), (5, 17, 18, 6), (6, 18, 19, 7), (7, 19, 20, 8), (8, 20, 21, 9), (9, 21, 22, 10), (10, 22, 23, 11), (0, 11, 23, 12), (12, 24, 25, 13), (13, 25, 26, 14), (14, 26, 27, 15), (15, 27, 28, 16), (16, 28, 29, 17), (17, 29, 30, 18), (18, 30, 31, 19), (19, 31, 32, 20), (20, 32, 33, 21), (21, 33, 34, 22), (22, 34, 35, 23), (23, 35, 24, 12), (24, 36, 37, 25), (25, 37, 38, 26), (26, 38, 39, 27), (27, 39, 40, 28), (28, 40, 41, 29), (29, 41, 42, 30), (30, 42, 43, 31), (31, 43, 44, 32), (32, 44, 45, 33), (33, 45, 46, 34), (34, 46, 47, 35), (35, 47, 36, 24), (36, 48, 49, 37), (37, 49, 50, 38), (38, 50, 51, 39), (39, 51, 52, 40), (40, 52, 53, 41), (41, 53, 54, 42), (42, 54, 55, 43), (43, 55, 56, 44), (44, 56, 57, 45), (45, 57, 58, 46), (46, 58, 59, 47), (47, 59, 48, 36), (48, 60, 61, 49), (49, 61, 62, 50), (50, 62, 63, 51), (51, 63, 64, 52), (52, 64, 65, 53), (53, 65, 66, 54), (54, 66, 67, 55), (55, 67, 68, 56), (56, 68, 69, 57), (57, 69, 70, 58), (58, 70, 71, 59), (59, 71, 60, 48), (60, 72, 73, 61), (61, 73, 74, 62), (62, 74, 75, 63), (63, 75, 76, 64), (64, 76, 77, 65), (65, 77, 78, 66), (66, 78, 79, 67), (67, 79, 80, 68), (68, 80, 81, 69), (69, 81, 82, 70), (70, 82, 83, 71), (71, 83, 72, 60), (72, 84, 85, 73), (73, 85, 86, 74), (74, 86, 87, 75), (75, 87, 88, 76), (76, 88, 89, 77), (77, 89, 90, 78), (78, 90, 91, 79), (79, 91, 92, 80), (80, 92, 93, 81), (81, 93, 94, 82), (82, 94, 95, 83), (83, 95, 84, 72), (84, 96, 97, 85), (85, 97, 98, 86), (86, 98, 99, 87), (87, 99, 100, 88), (88, 100, 101, 89), (89, 101, 102, 90), (90, 102, 103, 91), (91, 103, 104, 92), (92, 104, 105, 93), (93, 105, 106, 94), (94, 106, 107, 95), (95, 107, 96, 84), (96, 108, 109, 97), (97, 109, 110, 98), (98, 110, 111, 99), (99, 111, 112, 100), (100, 112, 113, 101), (101, 113, 114, 102), (102, 114, 115, 103), (103, 115, 116, 104), (104, 116, 117, 105), (105, 117, 118, 106), (106, 118, 119, 107), (107, 119, 108, 96), (108, 120, 121, 109), (109, 121, 122, 110), (110, 122, 123, 111), (111, 123, 124, 112), (112, 124, 125, 113), (113, 125, 126, 114), (114, 126, 127, 115), (115, 127, 128, 116), (116, 128, 129, 117), (117, 129, 130, 118), (118, 130, 131, 119), (119, 131, 120, 108), (120, 132, 133, 121), (121, 133, 134, 122), (122, 134, 135, 123), (123, 135, 136, 124), (124, 136, 137, 125), (125, 137, 138, 126), (126, 138, 139, 127), (127, 139, 140, 128), (128, 140, 141, 129), (129, 141, 142, 130), (130, 142, 143, 131), (131, 143, 132, 120), (132, 144, 145, 133), (133, 145, 146, 134), (134, 146, 147, 135), (135, 147, 148, 136), (136, 148, 149, 137), (137, 149, 150, 138), (138, 150, 151, 139), (139, 151, 152, 140), (140, 152, 153, 141), (141, 153, 154, 142), (142, 154, 155, 143), (143, 155, 144, 132), (144, 156, 157, 145), (145, 157, 158, 146), (146, 158, 159, 147), (147, 159, 160, 148), (148, 160, 161, 149), (149, 161, 162, 150), (150, 162, 163, 151), (151, 163, 164, 152), (152, 164, 165, 153), (153, 165, 166, 154), (154, 166, 167, 155), (155, 167, 156, 144), (156, 168, 169, 157), (157, 169, 170, 158), (158, 170, 171, 159), (159, 171, 172, 160), (160, 172, 173, 161), (161, 173, 174, 162), (162, 174, 175, 163), (163, 175, 176, 164), (164, 176, 177, 165), (165, 177, 178, 166), (166, 178, 179, 167), (167, 179, 168, 156), (168, 180, 181, 169), (169, 181, 182, 170), (170, 182, 183, 171), (171, 183, 184, 172), (172, 184, 185, 173), (173, 185, 186, 174), (174, 186, 187, 175), (175, 187, 188, 176), (176, 188, 189, 177), (177, 189, 190, 178), (178, 190, 191, 179), (179, 191, 180, 168), (180, 192, 193, 181), (181, 193, 194, 182), (182, 194, 195, 183), (183, 195, 196, 184), (184, 196, 197, 185), (185, 197, 198, 186), (186, 198, 199, 187), (187, 199, 200, 188), (188, 200, 201, 189), (189, 201, 202, 190), (190, 202, 203, 191), (191, 203, 192, 180), (192, 204, 205, 193), (193, 205, 206, 194), (194, 206, 207, 195), (195, 207, 208, 196), (196, 208, 209, 197), (197, 209, 210, 198), (198, 210, 211, 199), (199, 211, 212, 200), (200, 212, 213, 201), (201, 213, 214, 202), (202, 214, 215, 203), (203, 215, 204, 192), (204, 216, 217, 205), (205, 217, 218, 206), (206, 218, 219, 207), (207, 219, 220, 208), (208, 220, 221, 209), (209, 221, 222, 210), (210, 222, 223, 211), (211, 223, 224, 212), (212, 224, 225, 213), (213, 225, 226, 214), (214, 226, 227, 215), (215, 227, 216, 204), (216, 228, 229, 217), (217, 229, 230, 218), (218, 230, 231, 219), (219, 231, 232, 220), (220, 232, 233, 221), (221, 233, 234, 222), (222, 234, 235, 223), (223, 235, 236, 224), (224, 236, 237, 225), (225, 237, 238, 226), (226, 238, 239, 227), (227, 239, 228, 216), (228, 240, 241, 229), (229, 241, 242, 230), (230, 242, 243, 231), (231, 243, 244, 232), (232, 244, 245, 233), (233, 245, 246, 234), (234, 246, 247, 235), (235, 247, 248, 236), (236, 248, 249, 237), (237, 249, 250, 238), (238, 250, 251, 239), (239, 251, 240, 228), (240, 252, 253, 241), (241, 253, 254, 242), (242, 254, 255, 243), (243, 255, 256, 244), (244, 256, 257, 245), (245, 257, 258, 246), (246, 258, 259, 247), (247, 259, 260, 248), (248, 260, 261, 249), (249, 261, 262, 250), (250, 262, 263, 251), (251, 263, 252, 240), (252, 264, 265, 253), (253, 265, 266, 254), (254, 266, 267, 255), (255, 267, 268, 256), (256, 268, 269, 257), (257, 269, 270, 258), (258, 270, 271, 259), (259, 271, 272, 260), (260, 272, 273, 261), (261, 273, 274, 262), (262, 274, 275, 263), (263, 275, 264, 252), (264, 276, 277, 265), (265, 277, 278, 266), (266, 278, 279, 267), (267, 279, 280, 268), (268, 280, 281, 269), (269, 281, 282, 270), (270, 282, 283, 271), (271, 283, 284, 272), (272, 284, 285, 273), (273, 285, 286, 274), (274, 286, 287, 275), (275, 287, 276, 264), (276, 288, 289, 277), (277, 289, 290, 278), (278, 290, 291, 279), (279, 291, 292, 280), (280, 292, 293, 281), (281, 293, 294, 282), (282, 294, 295, 283), (283, 295, 296, 284), (284, 296, 297, 285), (285, 297, 298, 286), (286, 298, 299, 287), (287, 299, 288, 276), (288, 300, 301, 289), (289, 301, 302, 290), (290, 302, 303, 291), (291, 303, 304, 292), (292, 304, 305, 293), (293, 305, 306, 294), (294, 306, 307, 295), (295, 307, 308, 296), (296, 308, 309, 297), (297, 309, 310, 298), (298, 310, 311, 299), (299, 311, 300, 288), (300, 312, 313, 301), (301, 313, 314, 302), (302, 314, 315, 303), (303, 315, 316, 304), (304, 316, 317, 305), (305, 317, 318, 306), (306, 318, 319, 307), (307, 319, 320, 308), (308, 320, 321, 309), (309, 321, 322, 310), (310, 322, 323, 311), (311, 323, 312, 300), (312, 324, 325, 313), (313, 325, 326, 314), (314, 326, 327, 315), (315, 327, 328, 316), (316, 328, 329, 317), (317, 329, 330, 318), (318, 330, 331, 319), (319, 331, 332, 320), (320, 332, 333, 321), (321, 333, 334, 322), (322, 334, 335, 323), (323, 335, 324, 312), (324, 336, 337, 325), (325, 337, 338, 326), (326, 338, 339, 327), (327, 339, 340, 328), (328, 340, 341, 329), (329, 341, 342, 330), (330, 342, 343, 331), (331, 343, 344, 332), (332, 344, 345, 333), (333, 345, 346, 334), (334, 346, 347, 335), (335, 347, 336, 324), (336, 348, 349, 337), (337, 349, 350, 338), (338, 350, 351, 339), (339, 351, 352, 340), (340, 352, 353, 341), (341, 353, 354, 342), (342, 354, 355, 343), (343, 355, 356, 344), (344, 356, 357, 345), (345, 357, 358, 346), (346, 358, 359, 347), (347, 359, 348, 336), (348, 360, 361, 349), (349, 361, 362, 350), (350, 362, 363, 351), (351, 363, 364, 352), (352, 364, 365, 353), (353, 365, 366, 354), (354, 366, 367, 355), (355, 367, 368, 356), (356, 368, 369, 357), (357, 369, 370, 358), (358, 370, 371, 359), (359, 371, 360, 348), (360, 372, 373, 361), (361, 373, 374, 362), (362, 374, 375, 363), (363, 375, 376, 364), (364, 376, 377, 365), (365, 377, 378, 366), (366, 378, 379, 367), (367, 379, 380, 368), (368, 380, 381, 369), (369, 381, 382, 370), (370, 382, 383, 371), (371, 383, 372, 360), (372, 384, 385, 373), (373, 385, 386, 374), (374, 386, 387, 375), (375, 387, 388, 376), (376, 388, 389, 377), (377, 389, 390, 378), (378, 390, 391, 379), (379, 391, 392, 380), (380, 392, 393, 381), (381, 393, 394, 382), (382, 394, 395, 383), (383, 395, 384, 372), (384, 396, 397, 385), (385, 397, 398, 386), (386, 398, 399, 387), (387, 399, 400, 388), (388, 400, 401, 389), (389, 401, 402, 390), (390, 402, 403, 391), (391, 403, 404, 392), (392, 404, 405, 393), (393, 405, 406, 394), (394, 406, 407, 395), (395, 407, 396, 384), (396, 408, 409, 397), (397, 409, 410, 398), (398, 410, 411, 399), (399, 411, 412, 400), (400, 412, 413, 401), (401, 413, 414, 402), (402, 414, 415, 403), (403, 415, 416, 404), (404, 416, 417, 405), (405, 417, 418, 406), (406, 418, 419, 407), (407, 419, 408, 396), (408, 420, 421, 409), (409, 421, 422, 410), (410, 422, 423, 411), (411, 423, 424, 412), (412, 424, 425, 413), (413, 425, 426, 414), (414, 426, 427, 415), (415, 427, 428, 416), (416, 428, 429, 417), (417, 429, 430, 418), (418, 430, 431, 419), (419, 431, 420, 408), (420, 432, 433, 421), (421, 433, 434, 422), (422, 434, 435, 423), (423, 435, 436, 424), (424, 436, 437, 425), (425, 437, 438, 426), (426, 438, 439, 427), (427, 439, 440, 428), (428, 440, 441, 429), (429, 441, 442, 430), (430, 442, 443, 431), (431, 443, 432, 420), (432, 444, 445, 433), (433, 445, 446, 434), (434, 446, 447, 435), (435, 447, 448, 436), (436, 448, 449, 437), (437, 449, 450, 438), (438, 450, 451, 439), (439, 451, 452, 440), (440, 452, 453, 441), (441, 453, 454, 442), (442, 454, 455, 443), (443, 455, 444, 432), (444, 456, 457, 445), (445, 457, 458, 446), (446, 458, 459, 447), (447, 459, 460, 448), (448, 460, 461, 449), (449, 461, 462, 450), (450, 462, 463, 451), (451, 463, 464, 452), (452, 464, 465, 453), (453, 465, 466, 454), (454, 466, 467, 455), (455, 467, 456, 444), (456, 468, 469, 457), (457, 469, 470, 458), (458, 470, 471, 459), (459, 471, 472, 460), (460, 472, 473, 461), (461, 473, 474, 462), (462, 474, 475, 463), (463, 475, 476, 464), (464, 476, 477, 465), (465, 477, 478, 466), (466, 478, 479, 467), (467, 479, 468, 456), (468, 480, 481, 469), (469, 481, 482, 470), (470, 482, 483, 471), (471, 483, 484, 472), (472, 484, 485, 473), (473, 485, 486, 474), (474, 486, 487, 475), (475, 487, 488, 476), (476, 488, 489, 477), (477, 489, 490, 478), (478, 490, 491, 479), (479, 491, 480, 468), (480, 492, 493, 481), (481, 493, 494, 482), (482, 494, 495, 483), (483, 495, 496, 484), (484, 496, 497, 485), (485, 497, 498, 486), (486, 498, 499, 487), (487, 499, 500, 488), (488, 500, 501, 489), (489, 501, 502, 490), (490, 502, 503, 491), (491, 503, 492, 480), (492, 504, 505, 493), (493, 505, 506, 494), (494, 506, 507, 495), (495, 507, 508, 496), (496, 508, 509, 497), (497, 509, 510, 498), (498, 510, 511, 499), (499, 511, 512, 500), (500, 512, 513, 501), (501, 513, 514, 502), (502, 514, 515, 503), (503, 515, 504, 492), (504, 516, 517, 505), (505, 517, 518, 506), (506, 518, 519, 507), (507, 519, 520, 508), (508, 520, 521, 509), (509, 521, 522, 510), (510, 522, 523, 511), (511, 523, 524, 512), (512, 524, 525, 513), (513, 525, 526, 514), (514, 526, 527, 515), (515, 527, 516, 504), (516, 528, 529, 517), (517, 529, 530, 518), (518, 530, 531, 519), (519, 531, 532, 520), (520, 532, 533, 521), (521, 533, 534, 522), (522, 534, 535, 523), (523, 535, 536, 524), (524, 536, 537, 525), (525, 537, 538, 526), (526, 538, 539, 527), (527, 539, 528, 516), (528, 540, 541, 529), (529, 541, 542, 530), (530, 542, 543, 531), (531, 543, 544, 532), (532, 544, 545, 533), (533, 545, 546, 534), (534, 546, 547, 535), (535, 547, 548, 536), (536, 548, 549, 537), (537, 549, 550, 538), (538, 550, 551, 539), (539, 551, 540, 528), (540, 552, 553, 541), (541, 553, 554, 542), (542, 554, 555, 543), (543, 555, 556, 544), (544, 556, 557, 545), (545, 557, 558, 546), (546, 558, 559, 547), (547, 559, 560, 548), (548, 560, 561, 549), (549, 561, 562, 550), (550, 562, 563, 551), (551, 563, 552, 540), (552, 564, 565, 553), (553, 565, 566, 554), (554, 566, 567, 555), (555, 567, 568, 556), (556, 568, 569, 557), (557, 569, 570, 558), (558, 570, 571, 559), (559, 571, 572, 560), (560, 572, 573, 561), (561, 573, 574, 562), (562, 574, 575, 563), (563, 575, 564, 552), (564, 0, 1, 565), (565, 1, 2, 566), (566, 2, 3, 567), (567, 3, 4, 568), (568, 4, 5, 569), (569, 5, 6, 570), (570, 6, 7, 571), (571, 7, 8, 572), (572, 8, 9, 573), (573, 9, 10, 574), (574, 10, 11, 575), (575, 11, 0, 564), (576, 588, 589, 577), (577, 589, 590, 578), (578, 590, 591, 579), (579, 591, 592, 580), (580, 592, 593, 581), (581, 593, 594, 582), (582, 594, 595, 583), (583, 595, 596, 584), (584, 596, 597, 585), (585, 597, 598, 586), (586, 598, 599, 587), (576, 587, 599, 588), (588, 600, 601, 589), (589, 601, 602, 590), (590, 602, 603, 591), (591, 603, 604, 592), (592, 604, 605, 593), (593, 605, 606, 594), (594, 606, 607, 595), (595, 607, 608, 596), (596, 608, 609, 597), (597, 609, 610, 598), (598, 610, 611, 599), (599, 611, 600, 588), (600, 612, 613, 601), (601, 613, 614, 602), (602, 614, 615, 603), (603, 615, 616, 604), (604, 616, 617, 605), (605, 617, 618, 606), (606, 618, 619, 607), (607, 619, 620, 608), (608, 620, 621, 609), (609, 621, 622, 610), (610, 622, 623, 611), (611, 623, 612, 600), (612, 624, 625, 613), (613, 625, 626, 614), (614, 626, 627, 615), (615, 627, 628, 616), (616, 628, 629, 617), (617, 629, 630, 618), (618, 630, 631, 619), (619, 631, 632, 620), (620, 632, 633, 621), (621, 633, 634, 622), (622, 634, 635, 623), (623, 635, 624, 612), (624, 636, 637, 625), (625, 637, 638, 626), (626, 638, 639, 627), (627, 639, 640, 628), (628, 640, 641, 629), (629, 641, 642, 630), (630, 642, 643, 631), (631, 643, 644, 632), (632, 644, 645, 633), (633, 645, 646, 634), (634, 646, 647, 635), (635, 647, 636, 624), (636, 648, 649, 637), (637, 649, 650, 638), (638, 650, 651, 639), (639, 651, 652, 640), (640, 652, 653, 641), (641, 653, 654, 642), (642, 654, 655, 643), (643, 655, 656, 644), (644, 656, 657, 645), (645, 657, 658, 646), (646, 658, 659, 647), (647, 659, 648, 636), (648, 660, 661, 649), (649, 661, 662, 650), (650, 662, 663, 651), (651, 663, 664, 652), (652, 664, 665, 653), (653, 665, 666, 654), (654, 666, 667, 655), (655, 667, 668, 656), (656, 668, 669, 657), (657, 669, 670, 658), (658, 670, 671, 659), (659, 671, 660, 648), (660, 672, 673, 661), (661, 673, 674, 662), (662, 674, 675, 663), (663, 675, 676, 664), (664, 676, 677, 665), (665, 677, 678, 666), (666, 678, 679, 667), (667, 679, 680, 668), (668, 680, 681, 669), (669, 681, 682, 670), (670, 682, 683, 671), (671, 683, 672, 660), (672, 684, 685, 673), (673, 685, 686, 674), (674, 686, 687, 675), (675, 687, 688, 676), (676, 688, 689, 677), (677, 689, 690, 678), (678, 690, 691, 679), (679, 691, 692, 680), (680, 692, 693, 681), (681, 693, 694, 682), (682, 694, 695, 683), (683, 695, 684, 672), (684, 696, 697, 685), (685, 697, 698, 686), (686, 698, 699, 687), (687, 699, 700, 688), (688, 700, 701, 689), (689, 701, 702, 690), (690, 702, 703, 691), (691, 703, 704, 692), (692, 704, 705, 693), (693, 705, 706, 694), (694, 706, 707, 695), (695, 707, 696, 684), (696, 708, 709, 697), (697, 709, 710, 698), (698, 710, 711, 699), (699, 711, 712, 700), (700, 712, 713, 701), (701, 713, 714, 702), (702, 714, 715, 703), (703, 715, 716, 704), (704, 716, 717, 705), (705, 717, 718, 706), (706, 718, 719, 707), (707, 719, 708, 696), (708, 720, 721, 709), (709, 721, 722, 710), (710, 722, 723, 711), (711, 723, 724, 712), (712, 724, 725, 713), (713, 725, 726, 714), (714, 726, 727, 715), (715, 727, 728, 716), (716, 728, 729, 717), (717, 729, 730, 718), (718, 730, 731, 719), (719, 731, 720, 708), (720, 732, 733, 721), (721, 733, 734, 722), (722, 734, 735, 723), (723, 735, 736, 724), (724, 736, 737, 725), (725, 737, 738, 726), (726, 738, 739, 727), (727, 739, 740, 728), (728, 740, 741, 729), (729, 741, 742, 730), (730, 742, 743, 731), (731, 743, 732, 720), (732, 744, 745, 733), (733, 745, 746, 734), (734, 746, 747, 735), (735, 747, 748, 736), (736, 748, 749, 737), (737, 749, 750, 738), (738, 750, 751, 739), (739, 751, 752, 740), (740, 752, 753, 741), (741, 753, 754, 742), (742, 754, 755, 743), (743, 755, 744, 732), (744, 756, 757, 745), (745, 757, 758, 746), (746, 758, 759, 747), (747, 759, 760, 748), (748, 760, 761, 749), (749, 761, 762, 750), (750, 762, 763, 751), (751, 763, 764, 752), (752, 764, 765, 753), (753, 765, 766, 754), (754, 766, 767, 755), (755, 767, 756, 744), (756, 768, 769, 757), (757, 769, 770, 758), (758, 770, 771, 759), (759, 771, 772, 760), (760, 772, 773, 761), (761, 773, 774, 762), (762, 774, 775, 763), (763, 775, 776, 764), (764, 776, 777, 765), (765, 777, 778, 766), (766, 778, 779, 767), (767, 779, 768, 756), (768, 780, 781, 769), (769, 781, 782, 770), (770, 782, 783, 771), (771, 783, 784, 772), (772, 784, 785, 773), (773, 785, 786, 774), (774, 786, 787, 775), (775, 787, 788, 776), (776, 788, 789, 777), (777, 789, 790, 778), (778, 790, 791, 779), (779, 791, 780, 768), (780, 792, 793, 781), (781, 793, 794, 782), (782, 794, 795, 783), (783, 795, 796, 784), (784, 796, 797, 785), (785, 797, 798, 786), (786, 798, 799, 787), (787, 799, 800, 788), (788, 800, 801, 789), (789, 801, 802, 790), (790, 802, 803, 791), (791, 803, 792, 780), (792, 804, 805, 793), (793, 805, 806, 794), (794, 806, 807, 795), (795, 807, 808, 796), (796, 808, 809, 797), (797, 809, 810, 798), (798, 810, 811, 799), (799, 811, 812, 800), (800, 812, 813, 801), (801, 813, 814, 802), (802, 814, 815, 803), (803, 815, 804, 792), (804, 816, 817, 805), (805, 817, 818, 806), (806, 818, 819, 807), (807, 819, 820, 808), (808, 820, 821, 809), (809, 821, 822, 810), (810, 822, 823, 811), (811, 823, 824, 812), (812, 824, 825, 813), (813, 825, 826, 814), (814, 826, 827, 815), (815, 827, 816, 804), (816, 828, 829, 817), (817, 829, 830, 818), (818, 830, 831, 819), (819, 831, 832, 820), (820, 832, 833, 821), (821, 833, 834, 822), (822, 834, 835, 823), (823, 835, 836, 824), (824, 836, 837, 825), (825, 837, 838, 826), (826, 838, 839, 827), (827, 839, 828, 816), (828, 840, 841, 829), (829, 841, 842, 830), (830, 842, 843, 831), (831, 843, 844, 832), (832, 844, 845, 833), (833, 845, 846, 834), (834, 846, 847, 835), (835, 847, 848, 836), (836, 848, 849, 837), (837, 849, 850, 838), (838, 850, 851, 839), (839, 851, 840, 828), (840, 852, 853, 841), (841, 853, 854, 842), (842, 854, 855, 843), (843, 855, 856, 844), (844, 856, 857, 845), (845, 857, 858, 846), (846, 858, 859, 847), (847, 859, 860, 848), (848, 860, 861, 849), (849, 861, 862, 850), (850, 862, 863, 851), (851, 863, 852, 840), (852, 864, 865, 853), (853, 865, 866, 854), (854, 866, 867, 855), (855, 867, 868, 856), (856, 868, 869, 857), (857, 869, 870, 858), (858, 870, 871, 859), (859, 871, 872, 860), (860, 872, 873, 861), (861, 873, 874, 862), (862, 874, 875, 863), (863, 875, 864, 852), (864, 876, 877, 865), (865, 877, 878, 866), (866, 878, 879, 867), (867, 879, 880, 868), (868, 880, 881, 869), (869, 881, 882, 870), (870, 882, 883, 871), (871, 883, 884, 872), (872, 884, 885, 873), (873, 885, 886, 874), (874, 886, 887, 875), (875, 887, 876, 864), (876, 888, 889, 877), (877, 889, 890, 878), (878, 890, 891, 879), (879, 891, 892, 880), (880, 892, 893, 881), (881, 893, 894, 882), (882, 894, 895, 883), (883, 895, 896, 884), (884, 896, 897, 885), (885, 897, 898, 886), (886, 898, 899, 887), (887, 899, 888, 876), (888, 900, 901, 889), (889, 901, 902, 890), (890, 902, 903, 891), (891, 903, 904, 892), (892, 904, 905, 893), (893, 905, 906, 894), (894, 906, 907, 895), (895, 907, 908, 896), (896, 908, 909, 897), (897, 909, 910, 898), (898, 910, 911, 899), (899, 911, 900, 888), (900, 912, 913, 901), (901, 913, 914, 902), (902, 914, 915, 903), (903, 915, 916, 904), (904, 916, 917, 905), (905, 917, 918, 906), (906, 918, 919, 907), (907, 919, 920, 908), (908, 920, 921, 909), (909, 921, 922, 910), (910, 922, 923, 911), (911, 923, 912, 900), (912, 924, 925, 913), (913, 925, 926, 914), (914, 926, 927, 915), (915, 927, 928, 916), (916, 928, 929, 917), (917, 929, 930, 918), (918, 930, 931, 919), (919, 931, 932, 920), (920, 932, 933, 921), (921, 933, 934, 922), (922, 934, 935, 923), (923, 935, 924, 912), (924, 936, 937, 925), (925, 937, 938, 926), (926, 938, 939, 927), (927, 939, 940, 928), (928, 940, 941, 929), (929, 941, 942, 930), (930, 942, 943, 931), (931, 943, 944, 932), (932, 944, 945, 933), (933, 945, 946, 934), (934, 946, 947, 935), (935, 947, 936, 924), (936, 948, 949, 937), (937, 949, 950, 938), (938, 950, 951, 939), (939, 951, 952, 940), (940, 952, 953, 941), (941, 953, 954, 942), (942, 954, 955, 943), (943, 955, 956, 944), (944, 956, 957, 945), (945, 957, 958, 946), (946, 958, 959, 947), (947, 959, 948, 936), (948, 960, 961, 949), (949, 961, 962, 950), (950, 962, 963, 951), (951, 963, 964, 952), (952, 964, 965, 953), (953, 965, 966, 954), (954, 966, 967, 955), (955, 967, 968, 956), (956, 968, 969, 957), (957, 969, 970, 958), (958, 970, 971, 959), (959, 971, 960, 948), (960, 972, 973, 961), (961, 973, 974, 962), (962, 974, 975, 963), (963, 975, 976, 964), (964, 976, 977, 965), (965, 977, 978, 966), (966, 978, 979, 967), (967, 979, 980, 968), (968, 980, 981, 969), (969, 981, 982, 970), (970, 982, 983, 971), (971, 983, 972, 960), (972, 984, 985, 973), (973, 985, 986, 974), (974, 986, 987, 975), (975, 987, 988, 976), (976, 988, 989, 977), (977, 989, 990, 978), (978, 990, 991, 979), (979, 991, 992, 980), (980, 992, 993, 981), (981, 993, 994, 982), (982, 994, 995, 983), (983, 995, 984, 972), (984, 996, 997, 985), (985, 997, 998, 986), (986, 998, 999, 987), (987, 999, 1000, 988), (988, 1000, 1001, 989), (989, 1001, 1002, 990), (990, 1002, 1003, 991), (991, 1003, 1004, 992), (992, 1004, 1005, 993), (993, 1005, 1006, 994), (994, 1006, 1007, 995), (995, 1007, 996, 984), (996, 1008, 1009, 997), (997, 1009, 1010, 998), (998, 1010, 1011, 999), (999, 1011, 1012, 1000), (1000, 1012, 1013, 1001), (1001, 1013, 1014, 1002), (1002, 1014, 1015, 1003), (1003, 1015, 1016, 1004), (1004, 1016, 1017, 1005), (1005, 1017, 1018, 1006), (1006, 1018, 1019, 1007), (1007, 1019, 1008, 996), (1008, 1020, 1021, 1009), (1009, 1021, 1022, 1010), (1010, 1022, 1023, 1011), (1011, 1023, 1024, 1012), (1012, 1024, 1025, 1013), (1013, 1025, 1026, 1014), (1014, 1026, 1027, 1015), (1015, 1027, 1028, 1016), (1016, 1028, 1029, 1017), (1017, 1029, 1030, 1018), (1018, 1030, 1031, 1019), (1019, 1031, 1020, 1008), (1020, 1032, 1033, 1021), (1021, 1033, 1034, 1022), (1022, 1034, 1035, 1023), (1023, 1035, 1036, 1024), (1024, 1036, 1037, 1025), (1025, 1037, 1038, 1026), (1026, 1038, 1039, 1027), (1027, 1039, 1040, 1028), (1028, 1040, 1041, 1029), (1029, 1041, 1042, 1030), (1030, 1042, 1043, 1031), (1031, 1043, 1032, 1020), (1032, 1044, 1045, 1033), (1033, 1045, 1046, 1034), (1034, 1046, 1047, 1035), (1035, 1047, 1048, 1036), (1036, 1048, 1049, 1037), (1037, 1049, 1050, 1038), (1038, 1050, 1051, 1039), (1039, 1051, 1052, 1040), (1040, 1052, 1053, 1041), (1041, 1053, 1054, 1042), (1042, 1054, 1055, 1043), (1043, 1055, 1044, 1032), (1044, 1056, 1057, 1045), (1045, 1057, 1058, 1046), (1046, 1058, 1059, 1047), (1047, 1059, 1060, 1048), (1048, 1060, 1061, 1049), (1049, 1061, 1062, 1050), (1050, 1062, 1063, 1051), (1051, 1063, 1064, 1052), (1052, 1064, 1065, 1053), (1053, 1065, 1066, 1054), (1054, 1066, 1067, 1055), (1055, 1067, 1056, 1044), (1056, 1068, 1069, 1057), (1057, 1069, 1070, 1058), (1058, 1070, 1071, 1059), (1059, 1071, 1072, 1060), (1060, 1072, 1073, 1061), (1061, 1073, 1074, 1062), (1062, 1074, 1075, 1063), (1063, 1075, 1076, 1064), (1064, 1076, 1077, 1065), (1065, 1077, 1078, 1066), (1066, 1078, 1079, 1067), (1067, 1079, 1068, 1056), (1068, 1080, 1081, 1069), (1069, 1081, 1082, 1070), (1070, 1082, 1083, 1071), (1071, 1083, 1084, 1072), (1072, 1084, 1085, 1073), (1073, 1085, 1086, 1074), (1074, 1086, 1087, 1075), (1075, 1087, 1088, 1076), (1076, 1088, 1089, 1077), (1077, 1089, 1090, 1078), (1078, 1090, 1091, 1079), (1079, 1091, 1080, 1068), (1080, 1092, 1093, 1081), (1081, 1093, 1094, 1082), (1082, 1094, 1095, 1083), (1083, 1095, 1096, 1084), (1084, 1096, 1097, 1085), (1085, 1097, 1098, 1086), (1086, 1098, 1099, 1087), (1087, 1099, 1100, 1088), (1088, 1100, 1101, 1089), (1089, 1101, 1102, 1090), (1090, 1102, 1103, 1091), (1091, 1103, 1092, 1080), (1092, 1104, 1105, 1093), (1093, 1105, 1106, 1094), (1094, 1106, 1107, 1095), (1095, 1107, 1108, 1096), (1096, 1108, 1109, 1097), (1097, 1109, 1110, 1098), (1098, 1110, 1111, 1099), (1099, 1111, 1112, 1100), (1100, 1112, 1113, 1101), (1101, 1113, 1114, 1102), (1102, 1114, 1115, 1103), (1103, 1115, 1104, 1092), (1104, 1116, 1117, 1105), (1105, 1117, 1118, 1106), (1106, 1118, 1119, 1107), (1107, 1119, 1120, 1108), (1108, 1120, 1121, 1109), (1109, 1121, 1122, 1110), (1110, 1122, 1123, 1111), (1111, 1123, 1124, 1112), (1112, 1124, 1125, 1113), (1113, 1125, 1126, 1114), (1114, 1126, 1127, 1115), (1115, 1127, 1116, 1104), (1116, 1128, 1129, 1117), (1117, 1129, 1130, 1118), (1118, 1130, 1131, 1119), (1119, 1131, 1132, 1120), (1120, 1132, 1133, 1121), (1121, 1133, 1134, 1122), (1122, 1134, 1135, 1123), (1123, 1135, 1136, 1124), (1124, 1136, 1137, 1125), (1125, 1137, 1138, 1126), (1126, 1138, 1139, 1127), (1127, 1139, 1128, 1116), (1128, 1140, 1141, 1129), (1129, 1141, 1142, 1130), (1130, 1142, 1143, 1131), (1131, 1143, 1144, 1132), (1132, 1144, 1145, 1133), (1133, 1145, 1146, 1134), (1134, 1146, 1147, 1135), (1135, 1147, 1148, 1136), (1136, 1148, 1149, 1137), (1137, 1149, 1150, 1138), (1138, 1150, 1151, 1139), (1139, 1151, 1140, 1128), (1140, 576, 577, 1141), (1141, 577, 578, 1142), (1142, 578, 579, 1143), (1143, 579, 580, 1144), (1144, 580, 581, 1145), (1145, 581, 582, 1146), (1146, 582, 583, 1147), (1147, 583, 584, 1148), (1148, 584, 585, 1149), (1149, 585, 586, 1150), (1150, 586, 587, 1151), (1151, 587, 576, 1140), (1200, 1154, 1195, 1244), (1172, 1219, 1238, 1191), (1190, 1192, 1193, 1194, 1191, 1238, 1240, 1241, 1242, 1239, 1243, 1245, 1246, 1247, 1244, 1195, 1197, 1198, 1199, 1196), (1201, 1243, 1239, 1221), (1152, 1202, 1220, 1171), (1152, 1155, 1158, 1157), (1155, 1156, 1159, 1158), (1157, 1158, 1170, 1167), (1158, 1159, 1160, 1170), (1153, 1161, 1164, 1163), (1161, 1162, 1165, 1164), (1163, 1164, 1159, 1156), (1164, 1165, 1160, 1159), (1154, 1166, 1169, 1168), (1166, 1167, 1170, 1169), (1168, 1169, 1165, 1162), (1169, 1170, 1160, 1165), (1171, 1174, 1177, 1176), (1174, 1175, 1178, 1177), (1176, 1177, 1189, 1186), (1177, 1178, 1179, 1189), (1172, 1180, 1183, 1182), (1180, 1181, 1184, 1183), (1182, 1183, 1178, 1175), (1183, 1184, 1179, 1178), (1173, 1185, 1188, 1187), (1185, 1186, 1189, 1188), (1187, 1188, 1184, 1181), (1188, 1189, 1179, 1184), (1200, 1203, 1206, 1205), (1203, 1204, 1207, 1206), (1205, 1206, 1218, 1215), (1206, 1207, 1208, 1218), (1201, 1209, 1212, 1211), (1209, 1210, 1213, 1212), (1211, 1212, 1207, 1204), (1212, 1213, 1208, 1207), (1202, 1214, 1217, 1216), (1214, 1215, 1218, 1217), (1216, 1217, 1213, 1210), (1217, 1218, 1208, 1213), (1219, 1222, 1225, 1224), (1222, 1223, 1226, 1225), (1224, 1225, 1237, 1234), (1225, 1226, 1227, 1237), (1220, 1228, 1231, 1230), (1228, 1229, 1232, 1231), (1230, 1231, 1226, 1223), (1231, 1232, 1227, 1226), (1221, 1233, 1236, 1235), (1233, 1234, 1237, 1236), (1235, 1236, 1232, 1229), (1236, 1237, 1227, 1232), (1152, 1171, 1176, 1155), (1155, 1176, 1186, 1156), (1156, 1186, 1185, 1163), (1163, 1185, 1173, 1153), (1153, 1196, 1199, 1161), (1161, 1199, 1198, 1162), (1162, 1198, 1197, 1168), (1168, 1197, 1195, 1154), (1154, 1200, 1205, 1166), (1166, 1205, 1215, 1167), (1167, 1215, 1214, 1157), (1157, 1214, 1202, 1152), (1172, 1191, 1194, 1180), (1180, 1194, 1193, 1181), (1181, 1193, 1192, 1187), (1187, 1192, 1190, 1173), (1171, 1220, 1230, 1174), (1174, 1230, 1223, 1175), (1175, 1223, 1222, 1182), (1182, 1222, 1219, 1172), (1201, 1221, 1235, 1209), (1209, 1235, 1229, 1210), (1210, 1229, 1228, 1216), (1216, 1228, 1220, 1202), (1200, 1244, 1247, 1203), (1203, 1247, 1246, 1204), (1204, 1246, 1245, 1211), (1211, 1245, 1243, 1201), (1221, 1239, 1242, 1233), (1233, 1242, 1241, 1234), (1234, 1241, 1240, 1224), (1224, 1240, 1238, 1219), (1153, 1173, 1190, 1196)])
me_cube.materials.append(mat_material)
me_cube.use_remesh_preserve_volume = False
me_cube.use_remesh_preserve_attributes = False
me_cube.use_mirror_vertex_groups = False
me_cube.update()

# ---- objects
ob_cube = bpy.data.objects.new('Cube', me_cube)
ob_lamp = bpy.data.objects.new('Lamp', light_lamp)
ob_camera = bpy.data.objects.new('Camera', cam_camera)

# ---- transforms, parenting, visibility, modifiers, constraints
ob_cube.location = (0.0, 0.0, 0.0)
ob_cube.lock_rotations_4d = False
ob_cube.empty_display_type = 'ARROWS'
ob_cube.lineart.crease_threshold = 0.0
ob_lamp.location = (4.076, 1.005, 5.904)
ob_lamp.rotation_euler = (0.6503, 0.05522, 1.866)
ob_lamp.lock_rotations_4d = False
ob_lamp.empty_display_type = 'ARROWS'
ob_lamp.color = (0.0, 0.0, 0.0, 0.0)
ob_lamp.lineart.crease_threshold = 0.0
ob_camera.location = (7.481, -6.508, 5.344)
ob_camera.rotation_euler = (1.109, 0.01082, 0.8149)
ob_camera.lock_rotations_4d = False
ob_camera.empty_display_type = 'ARROWS'
ob_camera.color = (0.0, 0.0, 0.0, 0.0)
ob_camera.display_type = 'WIRE'
ob_camera.lineart.crease_threshold = 0.0

# ---- collection membership
col_collection_1.objects.link(ob_cube)
col_collection_1.objects.link(ob_lamp)
col_collection_1.objects.link(ob_camera)

# ---- scene / render settings (as saved in the file)
scene.camera = ob_camera
scene.frame_start = 1; scene.frame_end = 250; scene.frame_set(1)
scene.render.engine = 'BLENDER_EEVEE_NEXT'
scene.render.resolution_percentage = 50
scene.render.dither_intensity = 0.0
scene.cycles.use_denoising = False
scene.cycles.samples = 128
scene.cycles.sampling_pattern = 'TABULATED_SOBOL'
scene.cycles.light_sampling_threshold = 0.0
scene.cycles.use_adaptive_sampling = False
scene.cycles.use_light_tree = False
scene.cycles.blur_glossy = 0.0
scene.cycles.sample_clamp_indirect = 0.0
scene.view_settings.view_transform = 'Standard'
bpy.context.view_layer.update()
